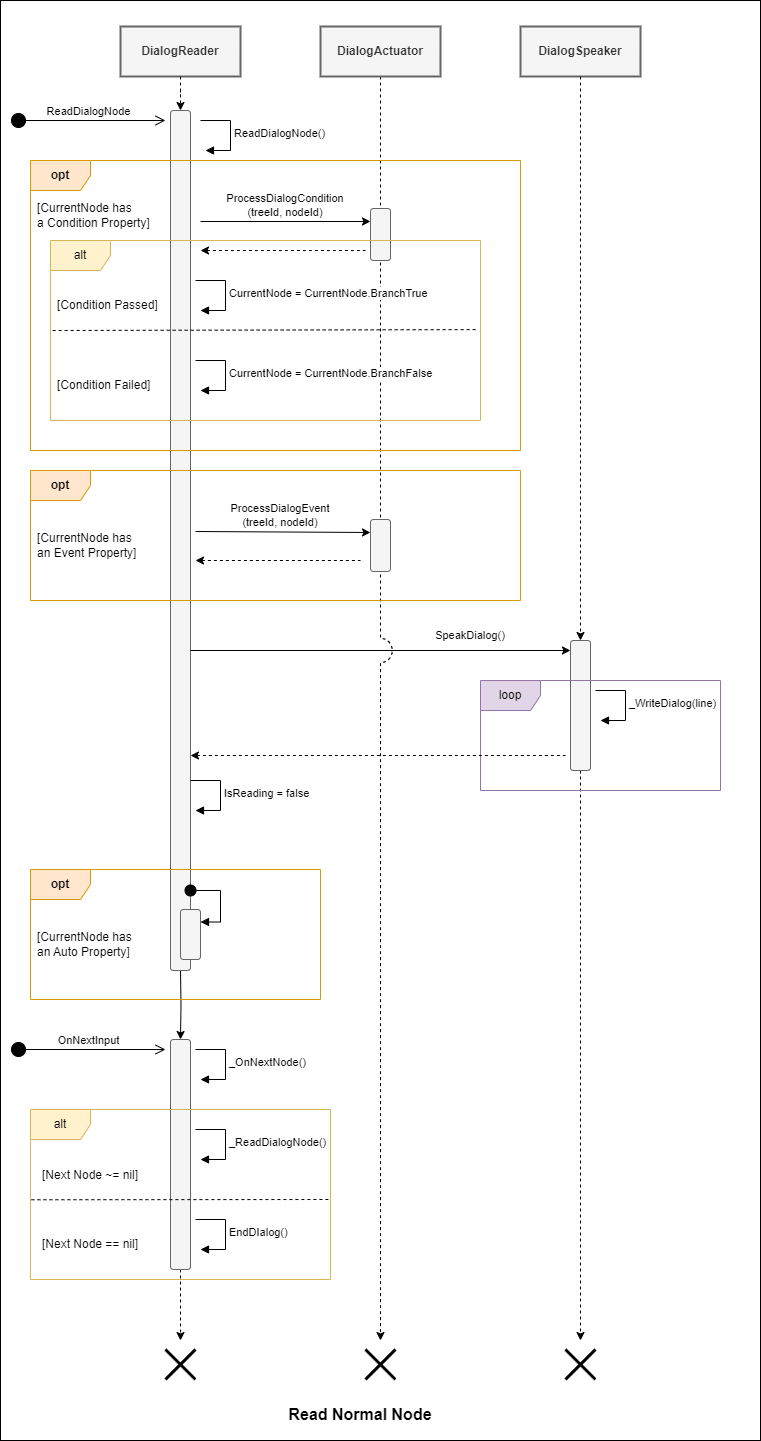

The diagram above was exported from draw.io. Its source (the exported page's mxGraphModel, read from the mxfile embedded in the PNG):
<mxGraphModel dx="1434" dy="1188" grid="1" gridSize="10" guides="1" tooltips="1" connect="1" arrows="1" fold="1" page="0" pageScale="1" pageWidth="2800" pageHeight="1400" math="0" shadow="0">
  <root>
    <mxCell id="0" />
    <mxCell id="1" parent="0" />
    <mxCell id="2" value="" style="rounded=0;whiteSpace=wrap;html=1;" vertex="1" parent="1">
      <mxGeometry x="80" y="720" width="760" height="1440" as="geometry" />
    </mxCell>
    <mxCell id="3" style="edgeStyle=orthogonalEdgeStyle;rounded=0;orthogonalLoop=1;jettySize=auto;html=1;dashed=1;" edge="1" source="21" parent="1">
      <mxGeometry relative="1" as="geometry">
        <mxPoint x="260" y="2060" as="targetPoint" />
        <mxPoint x="260" y="1789" as="sourcePoint" />
      </mxGeometry>
    </mxCell>
    <mxCell id="4" value="DialogReader" style="rounded=0;whiteSpace=wrap;html=1;fontStyle=1;fillColor=#f5f5f5;fontColor=#333333;strokeColor=#666666;strokeWidth=2;" vertex="1" parent="1">
      <mxGeometry x="200" y="746" width="120" height="50" as="geometry" />
    </mxCell>
    <mxCell id="5" style="edgeStyle=orthogonalEdgeStyle;rounded=0;orthogonalLoop=1;jettySize=auto;html=1;exitX=0.5;exitY=1;exitDx=0;exitDy=0;dashed=1;" edge="1" source="18" parent="1">
      <mxGeometry relative="1" as="geometry">
        <mxPoint x="660" y="2060" as="targetPoint" />
        <mxPoint x="660" y="1430" as="sourcePoint" />
      </mxGeometry>
    </mxCell>
    <mxCell id="6" value="DialogSpeaker" style="rounded=0;whiteSpace=wrap;html=1;fontStyle=1;fillColor=#f5f5f5;fontColor=#333333;strokeColor=#666666;strokeWidth=2;" vertex="1" parent="1">
      <mxGeometry x="600" y="746" width="120" height="50" as="geometry" />
    </mxCell>
    <mxCell id="7" value="" style="shape=umlDestroy;whiteSpace=wrap;html=1;strokeWidth=3;targetShapes=umlLifeline;" vertex="1" parent="1">
      <mxGeometry x="245" y="2069" width="30" height="30" as="geometry" />
    </mxCell>
    <mxCell id="8" value="" style="shape=umlDestroy;whiteSpace=wrap;html=1;strokeWidth=3;targetShapes=umlLifeline;" vertex="1" parent="1">
      <mxGeometry x="645" y="2069" width="30" height="30" as="geometry" />
    </mxCell>
    <mxCell id="9" value="ReadDialogNode" style="html=1;verticalAlign=bottom;startArrow=circle;startFill=1;endArrow=open;startSize=6;endSize=8;edgeStyle=elbowEdgeStyle;elbow=vertical;curved=0;rounded=0;" edge="1" parent="1">
      <mxGeometry width="80" relative="1" as="geometry">
        <mxPoint x="90" y="840" as="sourcePoint" />
        <mxPoint x="245" y="840" as="targetPoint" />
      </mxGeometry>
    </mxCell>
    <mxCell id="10" value="" style="edgeStyle=orthogonalEdgeStyle;rounded=0;orthogonalLoop=1;jettySize=auto;html=1;dashed=1;" edge="1" source="4" target="12" parent="1">
      <mxGeometry relative="1" as="geometry">
        <mxPoint x="260" y="1280" as="targetPoint" />
        <mxPoint x="260" y="810" as="sourcePoint" />
      </mxGeometry>
    </mxCell>
    <mxCell id="11" style="edgeStyle=orthogonalEdgeStyle;rounded=0;orthogonalLoop=1;jettySize=auto;html=1;exitX=0.5;exitY=1;exitDx=0;exitDy=0;" edge="1" target="21" parent="1">
      <mxGeometry relative="1" as="geometry">
        <mxPoint x="260" y="1689" as="sourcePoint" />
      </mxGeometry>
    </mxCell>
    <mxCell id="12" value="" style="rounded=1;whiteSpace=wrap;html=1;fillColor=#f5f5f5;fontColor=#333333;strokeColor=#666666;" vertex="1" parent="1">
      <mxGeometry x="250" y="830" width="20" height="860" as="geometry" />
    </mxCell>
    <mxCell id="13" value="" style="endArrow=classic;html=1;rounded=0;endFill=1;jumpStyle=none;" edge="1" parent="1">
      <mxGeometry width="50" height="50" relative="1" as="geometry">
        <mxPoint x="270" y="1370" as="sourcePoint" />
        <mxPoint x="650" y="1370" as="targetPoint" />
      </mxGeometry>
    </mxCell>
    <mxCell id="14" value="SpeakDialog()" style="text;html=1;strokeColor=none;fillColor=none;align=center;verticalAlign=middle;whiteSpace=wrap;rounded=0;fontStyle=0;fontSize=11;" vertex="1" parent="1">
      <mxGeometry x="470" y="1340" width="160" height="30" as="geometry" />
    </mxCell>
    <mxCell id="15" value="ReadDialogNode()" style="html=1;align=left;spacingLeft=2;endArrow=block;rounded=0;edgeStyle=orthogonalEdgeStyle;curved=0;rounded=0;" edge="1" parent="1">
      <mxGeometry relative="1" as="geometry">
        <mxPoint x="280" y="840" as="sourcePoint" />
        <Array as="points">
          <mxPoint x="310" y="870" />
        </Array>
        <mxPoint x="285" y="870" as="targetPoint" />
      </mxGeometry>
    </mxCell>
    <mxCell id="16" value="OnNextInput" style="html=1;verticalAlign=bottom;startArrow=circle;startFill=1;endArrow=open;startSize=6;endSize=8;edgeStyle=elbowEdgeStyle;elbow=vertical;curved=0;rounded=0;" edge="1" parent="1">
      <mxGeometry width="80" relative="1" as="geometry">
        <mxPoint x="90" y="1769" as="sourcePoint" />
        <mxPoint x="245" y="1769" as="targetPoint" />
      </mxGeometry>
    </mxCell>
    <mxCell id="17" value="" style="edgeStyle=orthogonalEdgeStyle;rounded=0;orthogonalLoop=1;jettySize=auto;html=1;exitX=0.5;exitY=1;exitDx=0;exitDy=0;dashed=1;" edge="1" source="6" target="18" parent="1">
      <mxGeometry relative="1" as="geometry">
        <mxPoint x="660" y="1280" as="targetPoint" />
        <mxPoint x="660" y="810" as="sourcePoint" />
      </mxGeometry>
    </mxCell>
    <mxCell id="18" value="" style="rounded=1;whiteSpace=wrap;html=1;fillColor=#f5f5f5;fontColor=#333333;strokeColor=#666666;" vertex="1" parent="1">
      <mxGeometry x="650" y="1360" width="20" height="130" as="geometry" />
    </mxCell>
    <mxCell id="19" value="_WriteDialog(line)" style="html=1;align=left;spacingLeft=2;endArrow=block;rounded=0;edgeStyle=orthogonalEdgeStyle;curved=0;rounded=0;" edge="1" parent="1">
      <mxGeometry relative="1" as="geometry">
        <mxPoint x="675" y="1410" as="sourcePoint" />
        <Array as="points">
          <mxPoint x="705" y="1440" />
        </Array>
        <mxPoint x="680" y="1440" as="targetPoint" />
      </mxGeometry>
    </mxCell>
    <mxCell id="20" value="loop" style="shape=umlFrame;whiteSpace=wrap;html=1;pointerEvents=0;fillColor=#e1d5e7;strokeColor=#9673a6;" vertex="1" parent="1">
      <mxGeometry x="560" y="1400" width="240" height="110" as="geometry" />
    </mxCell>
    <mxCell id="21" value="" style="rounded=1;whiteSpace=wrap;html=1;fillColor=#f5f5f5;fontColor=#333333;strokeColor=#666666;" vertex="1" parent="1">
      <mxGeometry x="250" y="1759" width="20" height="230" as="geometry" />
    </mxCell>
    <mxCell id="22" value="_OnNextNode()" style="html=1;align=left;spacingLeft=2;endArrow=block;rounded=0;edgeStyle=orthogonalEdgeStyle;curved=0;rounded=0;" edge="1" parent="1">
      <mxGeometry relative="1" as="geometry">
        <mxPoint x="275" y="1769" as="sourcePoint" />
        <Array as="points">
          <mxPoint x="305" y="1799" />
        </Array>
        <mxPoint x="280" y="1799" as="targetPoint" />
      </mxGeometry>
    </mxCell>
    <mxCell id="23" value="alt" style="shape=umlFrame;whiteSpace=wrap;html=1;pointerEvents=0;fillColor=#fff2cc;strokeColor=#d6b656;" vertex="1" parent="1">
      <mxGeometry x="110" y="1829" width="300" height="170" as="geometry" />
    </mxCell>
    <mxCell id="24" value="_ReadDialogNode()" style="html=1;align=left;spacingLeft=2;endArrow=block;rounded=0;edgeStyle=orthogonalEdgeStyle;curved=0;rounded=0;" edge="1" parent="1">
      <mxGeometry x="0.0118" relative="1" as="geometry">
        <mxPoint x="275" y="1849" as="sourcePoint" />
        <Array as="points">
          <mxPoint x="305" y="1879" />
        </Array>
        <mxPoint x="280" y="1879" as="targetPoint" />
        <mxPoint as="offset" />
      </mxGeometry>
    </mxCell>
    <mxCell id="25" value="" style="endArrow=none;dashed=1;html=1;rounded=0;exitX=0.003;exitY=0.531;exitDx=0;exitDy=0;exitPerimeter=0;" edge="1" source="23" parent="1">
      <mxGeometry width="50" height="50" relative="1" as="geometry">
        <mxPoint x="120" y="1919" as="sourcePoint" />
        <mxPoint x="410" y="1919" as="targetPoint" />
      </mxGeometry>
    </mxCell>
    <mxCell id="26" value="[Next Node ~= nil]" style="text;html=1;strokeColor=none;fillColor=none;align=center;verticalAlign=middle;whiteSpace=wrap;rounded=0;" vertex="1" parent="1">
      <mxGeometry x="115" y="1880" width="110" height="30" as="geometry" />
    </mxCell>
    <mxCell id="27" value="[Next Node == nil]" style="text;html=1;strokeColor=none;fillColor=none;align=center;verticalAlign=middle;whiteSpace=wrap;rounded=0;" vertex="1" parent="1">
      <mxGeometry x="115" y="1949" width="110" height="30" as="geometry" />
    </mxCell>
    <mxCell id="28" value="EndDIalog()" style="html=1;align=left;spacingLeft=2;endArrow=block;rounded=0;edgeStyle=orthogonalEdgeStyle;curved=0;rounded=0;" edge="1" parent="1">
      <mxGeometry x="0.0118" relative="1" as="geometry">
        <mxPoint x="275" y="1939" as="sourcePoint" />
        <Array as="points">
          <mxPoint x="305" y="1969" />
        </Array>
        <mxPoint x="280" y="1969" as="targetPoint" />
        <mxPoint as="offset" />
      </mxGeometry>
    </mxCell>
    <mxCell id="29" value="Read Normal Node" style="text;html=1;strokeColor=none;fillColor=none;align=center;verticalAlign=middle;whiteSpace=wrap;rounded=0;fontSize=16;fontStyle=1" vertex="1" parent="1">
      <mxGeometry x="360" y="2119" width="160" height="30" as="geometry" />
    </mxCell>
    <mxCell id="30" style="edgeStyle=orthogonalEdgeStyle;rounded=0;orthogonalLoop=1;jettySize=auto;html=1;exitX=0.5;exitY=1;exitDx=0;exitDy=0;dashed=1;jumpStyle=arc;jumpSize=24;" edge="1" source="31" parent="1">
      <mxGeometry relative="1" as="geometry">
        <mxPoint x="460" y="2060" as="targetPoint" />
      </mxGeometry>
    </mxCell>
    <mxCell id="31" value="DialogActuator" style="rounded=0;whiteSpace=wrap;html=1;fontStyle=1;fillColor=#f5f5f5;fontColor=#333333;strokeColor=#666666;strokeWidth=2;" vertex="1" parent="1">
      <mxGeometry x="400" y="746" width="120" height="50" as="geometry" />
    </mxCell>
    <mxCell id="32" value="" style="rounded=1;whiteSpace=wrap;html=1;fillColor=#f5f5f5;fontColor=#333333;strokeColor=#666666;" vertex="1" parent="1">
      <mxGeometry x="450" y="928" width="20" height="52" as="geometry" />
    </mxCell>
    <mxCell id="33" value="opt" style="shape=umlFrame;whiteSpace=wrap;html=1;pointerEvents=0;fontStyle=1;fillColor=#ffe6cc;strokeColor=#d79b00;" vertex="1" parent="1">
      <mxGeometry x="110" y="880" width="490" height="290" as="geometry" />
    </mxCell>
    <mxCell id="34" value="ProcessDialogCondition&lt;br&gt;(treeId, nodeId)" style="text;html=1;strokeColor=none;fillColor=none;align=center;verticalAlign=middle;whiteSpace=wrap;rounded=0;fontStyle=0;fontSize=11;" vertex="1" parent="1">
      <mxGeometry x="280" y="910" width="170" height="30" as="geometry" />
    </mxCell>
    <mxCell id="35" value="" style="endArrow=classic;html=1;rounded=0;entryX=0;entryY=0.25;entryDx=0;entryDy=0;" edge="1" target="32" parent="1">
      <mxGeometry width="50" height="50" relative="1" as="geometry">
        <mxPoint x="280" y="941" as="sourcePoint" />
        <mxPoint x="390" y="958" as="targetPoint" />
      </mxGeometry>
    </mxCell>
    <mxCell id="36" value="" style="endArrow=none;html=1;rounded=0;startArrow=classic;startFill=1;dashed=1;" edge="1" parent="1">
      <mxGeometry width="50" height="50" relative="1" as="geometry">
        <mxPoint x="280" y="970" as="sourcePoint" />
        <mxPoint x="445" y="970" as="targetPoint" />
      </mxGeometry>
    </mxCell>
    <mxCell id="37" value="alt" style="shape=umlFrame;whiteSpace=wrap;html=1;pointerEvents=0;fillColor=#fff2cc;strokeColor=#d6b656;" vertex="1" parent="1">
      <mxGeometry x="130" y="960" width="430" height="180" as="geometry" />
    </mxCell>
    <mxCell id="38" value="" style="endArrow=none;dashed=1;html=1;rounded=0;entryX=0.995;entryY=0.495;entryDx=0;entryDy=0;entryPerimeter=0;exitX=0.005;exitY=0.5;exitDx=0;exitDy=0;exitPerimeter=0;" edge="1" source="37" target="37" parent="1">
      <mxGeometry width="50" height="50" relative="1" as="geometry">
        <mxPoint x="140" y="1100" as="sourcePoint" />
        <mxPoint x="430" y="1100" as="targetPoint" />
      </mxGeometry>
    </mxCell>
    <mxCell id="39" value="CurrentNode = CurrentNode.BranchTrue" style="html=1;align=left;spacingLeft=2;endArrow=block;rounded=0;edgeStyle=orthogonalEdgeStyle;curved=0;rounded=0;" edge="1" parent="1">
      <mxGeometry x="0.0118" relative="1" as="geometry">
        <mxPoint x="275" y="1000" as="sourcePoint" />
        <Array as="points">
          <mxPoint x="305" y="1030" />
        </Array>
        <mxPoint x="280" y="1030" as="targetPoint" />
        <mxPoint as="offset" />
      </mxGeometry>
    </mxCell>
    <mxCell id="40" value="CurrentNode = CurrentNode.BranchFalse" style="html=1;align=left;spacingLeft=2;endArrow=block;rounded=0;edgeStyle=orthogonalEdgeStyle;curved=0;rounded=0;" edge="1" parent="1">
      <mxGeometry x="0.0118" relative="1" as="geometry">
        <mxPoint x="275" y="1080" as="sourcePoint" />
        <Array as="points">
          <mxPoint x="305" y="1110" />
        </Array>
        <mxPoint x="280" y="1110" as="targetPoint" />
        <mxPoint as="offset" />
      </mxGeometry>
    </mxCell>
    <mxCell id="41" value="[Condition Failed]" style="text;html=1;strokeColor=none;fillColor=none;align=left;verticalAlign=middle;whiteSpace=wrap;rounded=0;" vertex="1" parent="1">
      <mxGeometry x="135" y="1090" width="110" height="30" as="geometry" />
    </mxCell>
    <mxCell id="42" value="[Condition Passed]" style="text;html=1;strokeColor=none;fillColor=none;align=left;verticalAlign=middle;whiteSpace=wrap;rounded=0;" vertex="1" parent="1">
      <mxGeometry x="135" y="1010" width="110" height="30" as="geometry" />
    </mxCell>
    <mxCell id="43" value="opt" style="shape=umlFrame;whiteSpace=wrap;html=1;pointerEvents=0;fontStyle=1;fillColor=#ffe6cc;strokeColor=#d79b00;" vertex="1" parent="1">
      <mxGeometry x="110" y="1190" width="490" height="130" as="geometry" />
    </mxCell>
    <mxCell id="44" value="" style="rounded=1;whiteSpace=wrap;html=1;fillColor=#f5f5f5;fontColor=#333333;strokeColor=#666666;" vertex="1" parent="1">
      <mxGeometry x="450" y="1239" width="20" height="52" as="geometry" />
    </mxCell>
    <mxCell id="45" value="ProcessDialogEvent&lt;br&gt;(treeId, nodeId)" style="text;html=1;strokeColor=none;fillColor=none;align=center;verticalAlign=middle;whiteSpace=wrap;rounded=0;fontStyle=0;fontSize=11;" vertex="1" parent="1">
      <mxGeometry x="275" y="1220" width="170" height="30" as="geometry" />
    </mxCell>
    <mxCell id="46" value="" style="endArrow=classic;html=1;rounded=0;entryX=0;entryY=0.25;entryDx=0;entryDy=0;" edge="1" target="44" parent="1">
      <mxGeometry width="50" height="50" relative="1" as="geometry">
        <mxPoint x="275" y="1251" as="sourcePoint" />
        <mxPoint x="385" y="1268" as="targetPoint" />
      </mxGeometry>
    </mxCell>
    <mxCell id="47" value="" style="endArrow=none;html=1;rounded=0;startArrow=classic;startFill=1;dashed=1;" edge="1" parent="1">
      <mxGeometry width="50" height="50" relative="1" as="geometry">
        <mxPoint x="275" y="1280" as="sourcePoint" />
        <mxPoint x="440" y="1280" as="targetPoint" />
      </mxGeometry>
    </mxCell>
    <mxCell id="48" value="" style="shape=umlDestroy;whiteSpace=wrap;html=1;strokeWidth=3;targetShapes=umlLifeline;" vertex="1" parent="1">
      <mxGeometry x="445" y="2069" width="30" height="30" as="geometry" />
    </mxCell>
    <mxCell id="49" value="IsReading = false" style="html=1;align=left;spacingLeft=2;endArrow=block;rounded=0;edgeStyle=orthogonalEdgeStyle;curved=0;rounded=0;" edge="1" parent="1">
      <mxGeometry x="0.0118" relative="1" as="geometry">
        <mxPoint x="270" y="1500" as="sourcePoint" />
        <Array as="points">
          <mxPoint x="300" y="1530" />
        </Array>
        <mxPoint x="275" y="1530" as="targetPoint" />
        <mxPoint as="offset" />
      </mxGeometry>
    </mxCell>
    <mxCell id="50" value="" style="html=1;align=left;spacingLeft=2;endArrow=block;rounded=0;edgeStyle=orthogonalEdgeStyle;curved=0;rounded=0;startArrow=oval;startFill=1;startSize=11;entryX=1;entryY=0.25;entryDx=0;entryDy=0;" edge="1" target="51" parent="1">
      <mxGeometry relative="1" as="geometry">
        <mxPoint x="270" y="1610" as="sourcePoint" />
        <Array as="points">
          <mxPoint x="300" y="1610" />
          <mxPoint x="300" y="1642" />
          <mxPoint x="280" y="1642" />
        </Array>
        <mxPoint x="286" y="1639" as="targetPoint" />
      </mxGeometry>
    </mxCell>
    <mxCell id="51" value="" style="rounded=1;whiteSpace=wrap;html=1;fillColor=#f5f5f5;fontColor=#333333;strokeColor=#666666;" vertex="1" parent="1">
      <mxGeometry x="260" y="1629" width="20" height="50" as="geometry" />
    </mxCell>
    <mxCell id="52" value="opt" style="shape=umlFrame;whiteSpace=wrap;html=1;pointerEvents=0;fontStyle=1;fillColor=#ffe6cc;strokeColor=#d79b00;" vertex="1" parent="1">
      <mxGeometry x="110" y="1589" width="290" height="130" as="geometry" />
    </mxCell>
    <mxCell id="53" value="[CurrentNode has&lt;br&gt;an Event Property]" style="text;html=1;strokeColor=none;fillColor=none;align=left;verticalAlign=middle;whiteSpace=wrap;rounded=0;" vertex="1" parent="1">
      <mxGeometry x="115" y="1250" width="130" height="30" as="geometry" />
    </mxCell>
    <mxCell id="54" value="[CurrentNode has&lt;br&gt;a Condition Property]" style="text;html=1;strokeColor=none;fillColor=none;align=left;verticalAlign=middle;whiteSpace=wrap;rounded=0;" vertex="1" parent="1">
      <mxGeometry x="115" y="920" width="130" height="30" as="geometry" />
    </mxCell>
    <mxCell id="55" value="" style="endArrow=none;html=1;rounded=0;startArrow=classic;startFill=1;dashed=1;exitX=1;exitY=0.75;exitDx=0;exitDy=0;" edge="1" source="12" parent="1">
      <mxGeometry width="50" height="50" relative="1" as="geometry">
        <mxPoint x="480" y="1480" as="sourcePoint" />
        <mxPoint x="645" y="1475" as="targetPoint" />
      </mxGeometry>
    </mxCell>
    <mxCell id="56" value="[CurrentNode has&lt;br&gt;an Auto Property]" style="text;html=1;strokeColor=none;fillColor=none;align=left;verticalAlign=middle;whiteSpace=wrap;rounded=0;" vertex="1" parent="1">
      <mxGeometry x="115" y="1649" width="130" height="30" as="geometry" />
    </mxCell>
  </root>
</mxGraphModel>